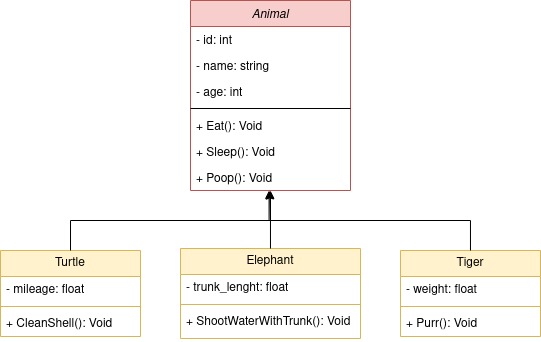

The diagram above was exported from draw.io. Its source (the exported page's mxGraphModel, read from the mxfile embedded in the PNG):
<mxGraphModel dx="989" dy="548" grid="1" gridSize="10" guides="1" tooltips="1" connect="1" arrows="1" fold="1" page="1" pageScale="1" pageWidth="827" pageHeight="1169" math="0" shadow="0">
  <root>
    <mxCell id="WIyWlLk6GJQsqaUBKTNV-0" />
    <mxCell id="WIyWlLk6GJQsqaUBKTNV-1" parent="WIyWlLk6GJQsqaUBKTNV-0" />
    <mxCell id="zkfFHV4jXpPFQw0GAbJ--17" value="Animal" style="swimlane;fontStyle=2;align=center;verticalAlign=top;childLayout=stackLayout;horizontal=1;startSize=26;horizontalStack=0;resizeParent=1;resizeLast=0;collapsible=1;marginBottom=0;rounded=0;shadow=0;strokeWidth=1;fillColor=#f8cecc;strokeColor=#b85450;" parent="WIyWlLk6GJQsqaUBKTNV-1" vertex="1">
      <mxGeometry x="360" y="40" width="160" height="190" as="geometry">
        <mxRectangle x="550" y="140" width="160" height="26" as="alternateBounds" />
      </mxGeometry>
    </mxCell>
    <mxCell id="zkfFHV4jXpPFQw0GAbJ--18" value="- id: int" style="text;align=left;verticalAlign=top;spacingLeft=4;spacingRight=4;overflow=hidden;rotatable=0;points=[[0,0.5],[1,0.5]];portConstraint=eastwest;" parent="zkfFHV4jXpPFQw0GAbJ--17" vertex="1">
      <mxGeometry y="26" width="160" height="26" as="geometry" />
    </mxCell>
    <mxCell id="zkfFHV4jXpPFQw0GAbJ--19" value="- name: string" style="text;align=left;verticalAlign=top;spacingLeft=4;spacingRight=4;overflow=hidden;rotatable=0;points=[[0,0.5],[1,0.5]];portConstraint=eastwest;rounded=0;shadow=0;html=0;" parent="zkfFHV4jXpPFQw0GAbJ--17" vertex="1">
      <mxGeometry y="52" width="160" height="26" as="geometry" />
    </mxCell>
    <mxCell id="zkfFHV4jXpPFQw0GAbJ--20" value="- age: int" style="text;align=left;verticalAlign=top;spacingLeft=4;spacingRight=4;overflow=hidden;rotatable=0;points=[[0,0.5],[1,0.5]];portConstraint=eastwest;rounded=0;shadow=0;html=0;" parent="zkfFHV4jXpPFQw0GAbJ--17" vertex="1">
      <mxGeometry y="78" width="160" height="26" as="geometry" />
    </mxCell>
    <mxCell id="zkfFHV4jXpPFQw0GAbJ--23" value="" style="line;html=1;strokeWidth=1;align=left;verticalAlign=middle;spacingTop=-1;spacingLeft=3;spacingRight=3;rotatable=0;labelPosition=right;points=[];portConstraint=eastwest;" parent="zkfFHV4jXpPFQw0GAbJ--17" vertex="1">
      <mxGeometry y="104" width="160" height="8" as="geometry" />
    </mxCell>
    <mxCell id="zkfFHV4jXpPFQw0GAbJ--24" value="+ Eat(): Void" style="text;align=left;verticalAlign=top;spacingLeft=4;spacingRight=4;overflow=hidden;rotatable=0;points=[[0,0.5],[1,0.5]];portConstraint=eastwest;" parent="zkfFHV4jXpPFQw0GAbJ--17" vertex="1">
      <mxGeometry y="112" width="160" height="26" as="geometry" />
    </mxCell>
    <mxCell id="WGzaBLQBODHP0giYCkgK-2" value="+ Sleep(): Void" style="text;align=left;verticalAlign=top;spacingLeft=4;spacingRight=4;overflow=hidden;rotatable=0;points=[[0,0.5],[1,0.5]];portConstraint=eastwest;" vertex="1" parent="zkfFHV4jXpPFQw0GAbJ--17">
      <mxGeometry y="138" width="160" height="26" as="geometry" />
    </mxCell>
    <mxCell id="zkfFHV4jXpPFQw0GAbJ--25" value="+ Poop(): Void" style="text;align=left;verticalAlign=top;spacingLeft=4;spacingRight=4;overflow=hidden;rotatable=0;points=[[0,0.5],[1,0.5]];portConstraint=eastwest;" parent="zkfFHV4jXpPFQw0GAbJ--17" vertex="1">
      <mxGeometry y="164" width="160" height="26" as="geometry" />
    </mxCell>
    <mxCell id="WGzaBLQBODHP0giYCkgK-3" value="Turtle" style="swimlane;fontStyle=0;childLayout=stackLayout;horizontal=1;startSize=26;fillColor=#fff2cc;horizontalStack=0;resizeParent=1;resizeParentMax=0;resizeLast=0;collapsible=1;marginBottom=0;whiteSpace=wrap;html=1;strokeColor=#d6b656;" vertex="1" parent="WIyWlLk6GJQsqaUBKTNV-1">
      <mxGeometry x="170" y="290" width="140" height="86" as="geometry" />
    </mxCell>
    <mxCell id="WGzaBLQBODHP0giYCkgK-6" value="- mileage: float" style="text;strokeColor=none;fillColor=none;align=left;verticalAlign=top;spacingLeft=4;spacingRight=4;overflow=hidden;rotatable=0;points=[[0,0.5],[1,0.5]];portConstraint=eastwest;whiteSpace=wrap;html=1;" vertex="1" parent="WGzaBLQBODHP0giYCkgK-3">
      <mxGeometry y="26" width="140" height="26" as="geometry" />
    </mxCell>
    <mxCell id="WGzaBLQBODHP0giYCkgK-12" value="" style="line;strokeWidth=1;fillColor=none;align=left;verticalAlign=middle;spacingTop=-1;spacingLeft=3;spacingRight=3;rotatable=0;labelPosition=right;points=[];portConstraint=eastwest;strokeColor=inherit;" vertex="1" parent="WGzaBLQBODHP0giYCkgK-3">
      <mxGeometry y="52" width="140" height="8" as="geometry" />
    </mxCell>
    <mxCell id="WGzaBLQBODHP0giYCkgK-11" value="+ CleanShell(): Void" style="text;strokeColor=none;fillColor=none;align=left;verticalAlign=top;spacingLeft=4;spacingRight=4;overflow=hidden;rotatable=0;points=[[0,0.5],[1,0.5]];portConstraint=eastwest;whiteSpace=wrap;html=1;" vertex="1" parent="WGzaBLQBODHP0giYCkgK-3">
      <mxGeometry y="60" width="140" height="26" as="geometry" />
    </mxCell>
    <mxCell id="WGzaBLQBODHP0giYCkgK-7" value="Elephant" style="swimlane;fontStyle=0;childLayout=stackLayout;horizontal=1;startSize=26;fillColor=#fff2cc;horizontalStack=0;resizeParent=1;resizeParentMax=0;resizeLast=0;collapsible=1;marginBottom=0;whiteSpace=wrap;html=1;strokeColor=#d6b656;" vertex="1" parent="WIyWlLk6GJQsqaUBKTNV-1">
      <mxGeometry x="350" y="288" width="180" height="90" as="geometry" />
    </mxCell>
    <mxCell id="WGzaBLQBODHP0giYCkgK-8" value="- trunk_lenght: float" style="text;strokeColor=none;fillColor=none;align=left;verticalAlign=top;spacingLeft=4;spacingRight=4;overflow=hidden;rotatable=0;points=[[0,0.5],[1,0.5]];portConstraint=eastwest;whiteSpace=wrap;html=1;" vertex="1" parent="WGzaBLQBODHP0giYCkgK-7">
      <mxGeometry y="26" width="180" height="26" as="geometry" />
    </mxCell>
    <mxCell id="WGzaBLQBODHP0giYCkgK-14" value="" style="line;strokeWidth=1;fillColor=none;align=left;verticalAlign=middle;spacingTop=-1;spacingLeft=3;spacingRight=3;rotatable=0;labelPosition=right;points=[];portConstraint=eastwest;strokeColor=inherit;" vertex="1" parent="WGzaBLQBODHP0giYCkgK-7">
      <mxGeometry y="52" width="180" height="8" as="geometry" />
    </mxCell>
    <mxCell id="WGzaBLQBODHP0giYCkgK-13" value="+ ShootWaterWithTrunk(): Void" style="text;strokeColor=none;fillColor=none;align=left;verticalAlign=top;spacingLeft=4;spacingRight=4;overflow=hidden;rotatable=0;points=[[0,0.5],[1,0.5]];portConstraint=eastwest;whiteSpace=wrap;html=1;" vertex="1" parent="WGzaBLQBODHP0giYCkgK-7">
      <mxGeometry y="60" width="180" height="30" as="geometry" />
    </mxCell>
    <mxCell id="WGzaBLQBODHP0giYCkgK-9" value="Tiger" style="swimlane;fontStyle=0;childLayout=stackLayout;horizontal=1;startSize=26;fillColor=#fff2cc;horizontalStack=0;resizeParent=1;resizeParentMax=0;resizeLast=0;collapsible=1;marginBottom=0;whiteSpace=wrap;html=1;strokeColor=#d6b656;" vertex="1" parent="WIyWlLk6GJQsqaUBKTNV-1">
      <mxGeometry x="570" y="290" width="140" height="86" as="geometry" />
    </mxCell>
    <mxCell id="WGzaBLQBODHP0giYCkgK-10" value="- weight: float" style="text;strokeColor=none;fillColor=none;align=left;verticalAlign=top;spacingLeft=4;spacingRight=4;overflow=hidden;rotatable=0;points=[[0,0.5],[1,0.5]];portConstraint=eastwest;whiteSpace=wrap;html=1;" vertex="1" parent="WGzaBLQBODHP0giYCkgK-9">
      <mxGeometry y="26" width="140" height="26" as="geometry" />
    </mxCell>
    <mxCell id="WGzaBLQBODHP0giYCkgK-17" value="" style="line;strokeWidth=1;fillColor=none;align=left;verticalAlign=middle;spacingTop=-1;spacingLeft=3;spacingRight=3;rotatable=0;labelPosition=right;points=[];portConstraint=eastwest;strokeColor=inherit;" vertex="1" parent="WGzaBLQBODHP0giYCkgK-9">
      <mxGeometry y="52" width="140" height="8" as="geometry" />
    </mxCell>
    <mxCell id="WGzaBLQBODHP0giYCkgK-15" value="+ Purr(): Void" style="text;strokeColor=none;fillColor=none;align=left;verticalAlign=top;spacingLeft=4;spacingRight=4;overflow=hidden;rotatable=0;points=[[0,0.5],[1,0.5]];portConstraint=eastwest;whiteSpace=wrap;html=1;" vertex="1" parent="WGzaBLQBODHP0giYCkgK-9">
      <mxGeometry y="60" width="140" height="26" as="geometry" />
    </mxCell>
    <mxCell id="WGzaBLQBODHP0giYCkgK-18" style="edgeStyle=orthogonalEdgeStyle;rounded=0;orthogonalLoop=1;jettySize=auto;html=1;entryX=0.5;entryY=1;entryDx=0;entryDy=0;entryPerimeter=0;" edge="1" parent="WIyWlLk6GJQsqaUBKTNV-1" source="WGzaBLQBODHP0giYCkgK-3" target="zkfFHV4jXpPFQw0GAbJ--25">
      <mxGeometry relative="1" as="geometry" />
    </mxCell>
    <mxCell id="WGzaBLQBODHP0giYCkgK-19" style="edgeStyle=orthogonalEdgeStyle;rounded=0;orthogonalLoop=1;jettySize=auto;html=1;entryX=0.495;entryY=1.024;entryDx=0;entryDy=0;entryPerimeter=0;" edge="1" parent="WIyWlLk6GJQsqaUBKTNV-1" source="WGzaBLQBODHP0giYCkgK-7" target="zkfFHV4jXpPFQw0GAbJ--25">
      <mxGeometry relative="1" as="geometry" />
    </mxCell>
    <mxCell id="WGzaBLQBODHP0giYCkgK-20" style="edgeStyle=orthogonalEdgeStyle;rounded=0;orthogonalLoop=1;jettySize=auto;html=1;entryX=0.491;entryY=0.997;entryDx=0;entryDy=0;entryPerimeter=0;" edge="1" parent="WIyWlLk6GJQsqaUBKTNV-1" source="WGzaBLQBODHP0giYCkgK-9" target="zkfFHV4jXpPFQw0GAbJ--25">
      <mxGeometry relative="1" as="geometry" />
    </mxCell>
  </root>
</mxGraphModel>